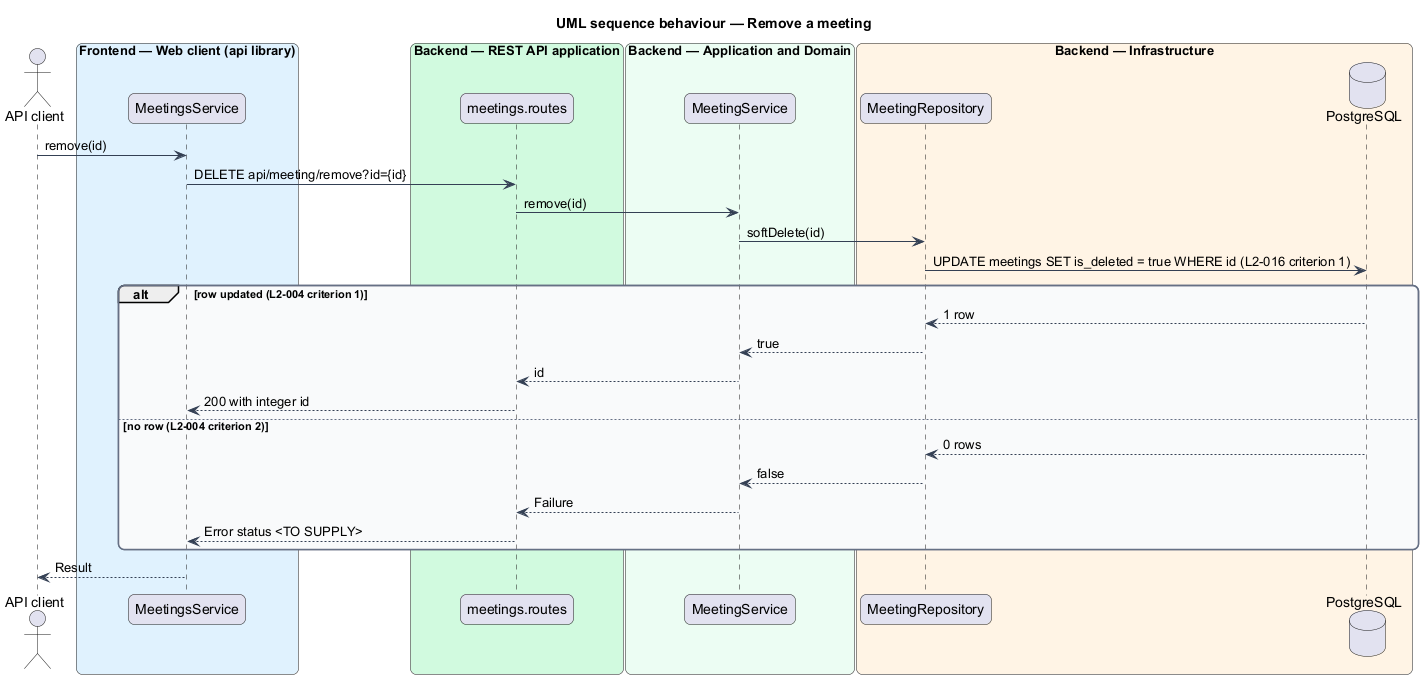

The diagram above was rendered by PlantUML. Its source (embedded in the PNG):
@startuml
title UML sequence behaviour — Remove a meeting
skinparam backgroundColor #FFFFFF
skinparam shadowing false
skinparam roundcorner 12
skinparam defaultFontName Arial
skinparam ArrowColor #344054
skinparam rectangle {
  BorderColor #344054
  FontColor #101828
}
skinparam package {
  BorderColor #667085
  FontColor #101828
  BackgroundColor #F9FAFB
}
actor "API client" as actor
box "Frontend — Web client (api library)" #E0F2FE
  participant "MeetingsService" as client
end box
box "Backend — REST API application" #D1FADF
  participant "meetings.routes" as routes
end box
box "Backend — Application and Domain" #ECFDF3
  participant "MeetingService" as service
end box
box "Backend — Infrastructure" #FFF4E5
  participant "MeetingRepository" as repo
  database "PostgreSQL" as db
end box
actor -> client : remove(id)
client -> routes : DELETE api/meeting/remove?id={id}
routes -> service : remove(id)
service -> repo : softDelete(id)
repo -> db : UPDATE meetings SET is_deleted = true WHERE id (L2-016 criterion 1)
alt row updated (L2-004 criterion 1)
  db --> repo : 1 row
  repo --> service : true
  service --> routes : id
  routes --> client : 200 with integer id
else no row (L2-004 criterion 2)
  db --> repo : 0 rows
  repo --> service : false
  service --> routes : Failure
  routes --> client : Error status <TO SUPPLY>
end
client --> actor : Result
@enduml